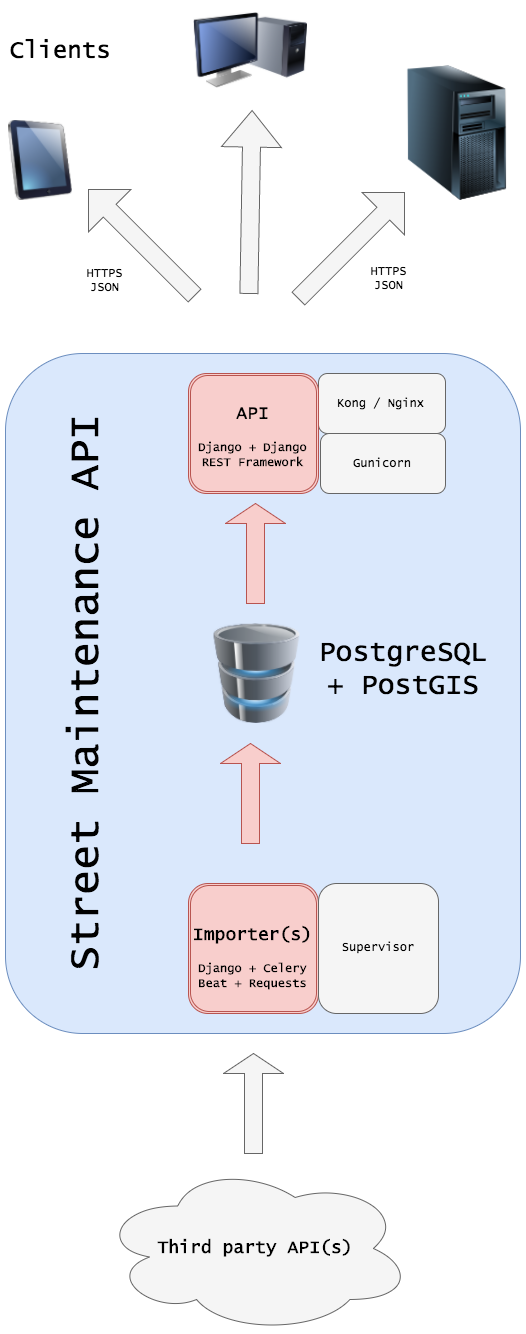

The diagram above was exported from draw.io. Its source (the exported page's mxGraphModel, read from the mxfile embedded in the PNG):
<mxGraphModel dx="897" dy="457" grid="1" gridSize="10" guides="1" tooltips="1" connect="1" arrows="1" fold="1" page="1" pageScale="1" pageWidth="826" pageHeight="1169" background="#ffffff" math="0" shadow="0">
  <root>
    <mxCell id="0" />
    <mxCell id="1" parent="0" />
    <mxCell id="41" value="" style="rounded=1;whiteSpace=wrap;html=1;fillColor=#dae8fc;strokeColor=#6c8ebf;" vertex="1" parent="1">
      <mxGeometry x="130" y="450" width="515" height="680" as="geometry" />
    </mxCell>
    <mxCell id="44" value="&lt;font face=&quot;Lucida Console&quot;&gt;Kong / Nginx&lt;/font&gt;" style="rounded=1;whiteSpace=wrap;html=1;fillColor=#f5f5f5;strokeColor=#666666;" vertex="1" parent="1">
      <mxGeometry x="443" y="470" width="127" height="60" as="geometry" />
    </mxCell>
    <mxCell id="45" value="&lt;font face=&quot;Lucida Console&quot;&gt;Gunicorn&lt;/font&gt;" style="rounded=1;whiteSpace=wrap;html=1;fillColor=#f5f5f5;strokeColor=#666666;" vertex="1" parent="1">
      <mxGeometry x="445" y="530" width="125" height="60" as="geometry" />
    </mxCell>
    <mxCell id="51" value="&lt;h2&gt;&lt;font face=&quot;Lucida Console&quot; style=&quot;font-size: 18px ; font-weight: normal&quot;&gt;API&lt;/font&gt;&lt;/h2&gt;&lt;p&gt;&lt;font face=&quot;Lucida Console&quot; style=&quot;font-size: 12px&quot;&gt;&lt;b&gt;Django + Django REST Framework&lt;/b&gt;&lt;/font&gt;&lt;/p&gt;" style="shape=ext;double=1;rounded=1;whiteSpace=wrap;html=1;fillColor=#f8cecc;strokeColor=#b85450;" vertex="1" parent="1">
      <mxGeometry x="313" y="470" width="130" height="120" as="geometry" />
    </mxCell>
    <mxCell id="58" value="" style="shape=singleArrow;direction=north;whiteSpace=wrap;html=1;fillColor=#f8cecc;strokeColor=#b85450;" vertex="1" parent="1">
      <mxGeometry x="350" y="600" width="60" height="100" as="geometry" />
    </mxCell>
    <mxCell id="60" value="" style="shape=singleArrow;direction=north;whiteSpace=wrap;html=1;fillColor=#f5f5f5;rotation=-45;strokeColor=#666666;" vertex="1" parent="1">
      <mxGeometry x="236" y="264" width="60" height="150" as="geometry" />
    </mxCell>
    <mxCell id="61" value="" style="image;html=1;labelBackgroundColor=#ffffff;image=img/lib/clip_art/computers/Database_128x128.png;fillColor=#ffffff;" vertex="1" parent="1">
      <mxGeometry x="317" y="720" width="129" height="100" as="geometry" />
    </mxCell>
    <mxCell id="62" value="&lt;h2&gt;&lt;font face=&quot;Lucida Console&quot;&gt;Importer(s)&lt;/font&gt;&lt;/h2&gt;&lt;div&gt;&lt;font face=&quot;Lucida Console&quot;&gt;&lt;b&gt;Django + Celery Beat + Requests&lt;/b&gt;&lt;/font&gt;&lt;/div&gt;" style="shape=ext;double=1;rounded=1;whiteSpace=wrap;html=1;fillColor=#f8cecc;strokeColor=#b85450;" vertex="1" parent="1">
      <mxGeometry x="313" y="980" width="130" height="130" as="geometry" />
    </mxCell>
    <mxCell id="66" value="" style="shape=singleArrow;direction=north;whiteSpace=wrap;html=1;fillColor=#f8cecc;strokeColor=#b85450;" vertex="1" parent="1">
      <mxGeometry x="345" y="840" width="60" height="100" as="geometry" />
    </mxCell>
    <mxCell id="67" value="&lt;h2&gt;Third party API(s)&lt;/h2&gt;" style="ellipse;shape=cloud;whiteSpace=wrap;html=1;fillColor=#f5f5f5;strokeColor=#666666;fontFamily=Lucida Console;" vertex="1" parent="1">
      <mxGeometry x="224" y="1260" width="313" height="170" as="geometry" />
    </mxCell>
    <mxCell id="68" value="" style="shape=singleArrow;direction=north;whiteSpace=wrap;html=1;fillColor=#f5f5f5;strokeColor=#666666;" vertex="1" parent="1">
      <mxGeometry x="348" y="1150" width="60" height="100" as="geometry" />
    </mxCell>
    <mxCell id="69" value="" style="image;html=1;labelBackgroundColor=#ffffff;image=img/lib/clip_art/computers/iPad_128x128.png;fillColor=#ffffff;fontFamily=Lucida Console;" vertex="1" parent="1">
      <mxGeometry x="125" y="217" width="80" height="80" as="geometry" />
    </mxCell>
    <mxCell id="70" value="" style="image;html=1;labelBackgroundColor=#ffffff;image=img/lib/clip_art/computers/Monitor_Tower_128x128.png;fillColor=#ffffff;fontFamily=Lucida Console;" vertex="1" parent="1">
      <mxGeometry x="318" y="97" width="114" height="100" as="geometry" />
    </mxCell>
    <mxCell id="72" value="" style="image;html=1;labelBackgroundColor=#ffffff;image=img/lib/clip_art/computers/Server_Tower_128x128.png;fillColor=#ffffff;fontFamily=Lucida Console;" vertex="1" parent="1">
      <mxGeometry x="513" y="162" width="137" height="135" as="geometry" />
    </mxCell>
    <mxCell id="73" value="" style="shape=singleArrow;direction=north;whiteSpace=wrap;html=1;fillColor=#f5f5f5;rotation=45;strokeColor=#666666;" vertex="1" parent="1">
      <mxGeometry x="446" y="267" width="60" height="150" as="geometry" />
    </mxCell>
    <mxCell id="75" value="&lt;font style=&quot;font-size: 28px&quot;&gt;PostgreSQL + PostGIS&lt;/font&gt;" style="text;html=1;strokeColor=none;fillColor=none;align=center;verticalAlign=middle;whiteSpace=wrap;fontFamily=Lucida Console;" vertex="1" parent="1">
      <mxGeometry x="508" y="750" width="40" height="30" as="geometry" />
    </mxCell>
    <mxCell id="79" value="Supervisor" style="rounded=1;whiteSpace=wrap;html=1;fillColor=#f5f5f5;fontFamily=Lucida Console;strokeColor=#666666;" vertex="1" parent="1">
      <mxGeometry x="443" y="980" width="120" height="130" as="geometry" />
    </mxCell>
    <mxCell id="82" value="" style="shape=singleArrow;direction=north;whiteSpace=wrap;html=1;fillColor=#f5f5f5;rotation=1;strokeColor=#666666;" vertex="1" parent="1">
      <mxGeometry x="345" y="207" width="60" height="183" as="geometry" />
    </mxCell>
    <mxCell id="85" value="&lt;font style=&quot;font-size: 12px&quot;&gt;HTTPS&lt;/font&gt;&lt;div&gt;&lt;font style=&quot;font-size: 12px&quot;&gt;JSON&lt;/font&gt;&lt;/div&gt;" style="text;html=1;strokeColor=none;fillColor=none;align=center;verticalAlign=middle;whiteSpace=wrap;fontFamily=Lucida Console;" vertex="1" parent="1">
      <mxGeometry x="493" y="366" width="39" height="16" as="geometry" />
    </mxCell>
    <mxCell id="86" value="&lt;div&gt;&lt;font size=&quot;4&quot;&gt;&lt;br&gt;&lt;/font&gt;&lt;/div&gt;" style="text;html=1;strokeColor=none;fillColor=none;align=center;verticalAlign=middle;whiteSpace=wrap;fontFamily=Lucida Console;" vertex="1" parent="1">
      <mxGeometry x="430" y="1210.0909830729165" width="40" height="20" as="geometry" />
    </mxCell>
    <mxCell id="87" value="&lt;font style=&quot;font-size: 24px&quot;&gt;Clients&lt;/font&gt;" style="text;html=1;strokeColor=none;fillColor=none;align=center;verticalAlign=middle;whiteSpace=wrap;fontFamily=Lucida Console;" vertex="1" parent="1">
      <mxGeometry x="165" y="137" width="40" height="20" as="geometry" />
    </mxCell>
    <mxCell id="88" value="&lt;font style=&quot;font-size: 42px;&quot;&gt;Street Maintenance API&lt;/font&gt;" style="text;html=1;strokeColor=none;fillColor=none;align=center;verticalAlign=middle;whiteSpace=wrap;fontFamily=Lucida Console;rotation=-90;fontSize=42;" vertex="1" parent="1">
      <mxGeometry x="-144" y="780" width="707" height="20" as="geometry" />
    </mxCell>
    <mxCell id="94" style="edgeStyle=orthogonalEdgeStyle;rounded=0;html=1;exitX=0.75;exitY=0;entryX=0.75;entryY=0;jettySize=auto;orthogonalLoop=1;fontFamily=Lucida Console;" edge="1" parent="1" source="87" target="87">
      <mxGeometry relative="1" as="geometry" />
    </mxCell>
    <mxCell id="97" style="edgeStyle=orthogonalEdgeStyle;rounded=0;html=1;exitX=0.25;exitY=0;entryX=0.25;entryY=0;jettySize=auto;orthogonalLoop=1;fontFamily=Lucida Console;" edge="1" parent="1" source="86" target="86">
      <mxGeometry relative="1" as="geometry" />
    </mxCell>
    <mxCell id="100" value="&lt;font style=&quot;font-size: 12px&quot;&gt;HTTPS&lt;/font&gt;&lt;div&gt;&lt;font style=&quot;font-size: 12px&quot;&gt;JSON&lt;/font&gt;&lt;/div&gt;" style="text;html=1;strokeColor=none;fillColor=none;align=center;verticalAlign=middle;whiteSpace=wrap;fontFamily=Lucida Console;" vertex="1" parent="1">
      <mxGeometry x="209" y="368" width="39" height="16" as="geometry" />
    </mxCell>
  </root>
</mxGraphModel>